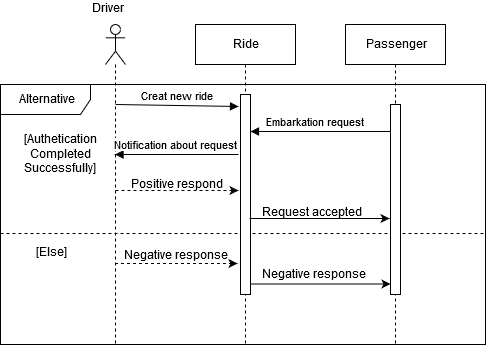

The diagram above was exported from draw.io. Its source (the exported page's mxGraphModel, read from the mxfile embedded in the PNG):
<mxGraphModel dx="840" dy="481" grid="1" gridSize="10" guides="1" tooltips="1" connect="1" arrows="1" fold="1" page="1" pageScale="1" pageWidth="850" pageHeight="1100" math="0" shadow="0">
  <root>
    <mxCell id="0" />
    <mxCell id="1" parent="0" />
    <mxCell id="OymFHaxIutb7VOqCL5x6-1" value="" style="shape=umlLifeline;participant=umlActor;perimeter=lifelinePerimeter;whiteSpace=wrap;html=1;container=1;collapsible=0;recursiveResize=0;verticalAlign=top;spacingTop=36;labelBackgroundColor=#ffffff;outlineConnect=0;" parent="1" vertex="1">
      <mxGeometry x="110" y="40" width="20" height="320" as="geometry" />
    </mxCell>
    <mxCell id="OymFHaxIutb7VOqCL5x6-5" value="Creat new ride" style="html=1;verticalAlign=bottom;endArrow=block;entryX=-0.2;entryY=0.061;entryDx=0;entryDy=0;entryPerimeter=0;" parent="OymFHaxIutb7VOqCL5x6-1" target="OymFHaxIutb7VOqCL5x6-19" edge="1">
      <mxGeometry width="80" relative="1" as="geometry">
        <mxPoint x="10" y="80" as="sourcePoint" />
        <mxPoint x="120" y="80" as="targetPoint" />
      </mxGeometry>
    </mxCell>
    <mxCell id="OymFHaxIutb7VOqCL5x6-2" value="Ride" style="shape=umlLifeline;perimeter=lifelinePerimeter;whiteSpace=wrap;html=1;container=1;collapsible=0;recursiveResize=0;outlineConnect=0;" parent="1" vertex="1">
      <mxGeometry x="200" y="40" width="100" height="320" as="geometry" />
    </mxCell>
    <mxCell id="OymFHaxIutb7VOqCL5x6-3" value="Passenger" style="shape=umlLifeline;perimeter=lifelinePerimeter;whiteSpace=wrap;html=1;container=1;collapsible=0;recursiveResize=0;outlineConnect=0;" parent="1" vertex="1">
      <mxGeometry x="350" y="40" width="100" height="320" as="geometry" />
    </mxCell>
    <mxCell id="OymFHaxIutb7VOqCL5x6-4" value="&lt;div&gt;Alternative&lt;/div&gt;" style="shape=umlFrame;whiteSpace=wrap;html=1;width=90;height=30;" parent="1" vertex="1">
      <mxGeometry x="5" y="100" width="485" height="260" as="geometry" />
    </mxCell>
    <mxCell id="OymFHaxIutb7VOqCL5x6-13" value="&lt;div&gt;&lt;br&gt;&lt;/div&gt;" style="html=1;verticalAlign=bottom;endArrow=open;dashed=1;endSize=8;" parent="1" source="OymFHaxIutb7VOqCL5x6-19" target="OymFHaxIutb7VOqCL5x6-2" edge="1">
      <mxGeometry relative="1" as="geometry">
        <mxPoint x="190" y="790" as="sourcePoint" />
        <mxPoint x="110" y="790" as="targetPoint" />
        <Array as="points" />
      </mxGeometry>
    </mxCell>
    <mxCell id="OymFHaxIutb7VOqCL5x6-14" value="Notification about request" style="html=1;verticalAlign=bottom;endArrow=block;exitX=-0.2;exitY=0.333;exitDx=0;exitDy=0;exitPerimeter=0;" parent="1" edge="1">
      <mxGeometry x="0.0202" width="80" relative="1" as="geometry">
        <mxPoint x="243" y="170" as="sourcePoint" />
        <mxPoint x="119.5" y="170" as="targetPoint" />
        <mxPoint as="offset" />
      </mxGeometry>
    </mxCell>
    <mxCell id="OymFHaxIutb7VOqCL5x6-18" value="" style="endArrow=none;dashed=1;html=1;entryX=1;entryY=0.573;entryDx=0;entryDy=0;entryPerimeter=0;" parent="1" edge="1" target="OymFHaxIutb7VOqCL5x6-4">
      <mxGeometry width="50" height="50" relative="1" as="geometry">
        <mxPoint x="5" y="249" as="sourcePoint" />
        <mxPoint x="485" y="249" as="targetPoint" />
      </mxGeometry>
    </mxCell>
    <mxCell id="OymFHaxIutb7VOqCL5x6-19" value="" style="html=1;points=[];perimeter=orthogonalPerimeter;" parent="1" vertex="1">
      <mxGeometry x="245" y="110" width="10" height="200" as="geometry" />
    </mxCell>
    <mxCell id="OymFHaxIutb7VOqCL5x6-21" value="" style="html=1;points=[];perimeter=orthogonalPerimeter;" parent="1" vertex="1">
      <mxGeometry x="395" y="120" width="10" height="190" as="geometry" />
    </mxCell>
    <mxCell id="OymFHaxIutb7VOqCL5x6-22" value="[Authetication Completed Successfully]" style="text;html=1;strokeColor=none;fillColor=none;align=center;verticalAlign=middle;whiteSpace=wrap;rounded=0;" parent="1" vertex="1">
      <mxGeometry x="20" y="140" width="90" height="60" as="geometry" />
    </mxCell>
    <mxCell id="OymFHaxIutb7VOqCL5x6-23" value="[Else]" style="text;html=1;strokeColor=none;fillColor=none;align=center;verticalAlign=middle;whiteSpace=wrap;rounded=0;" parent="1" vertex="1">
      <mxGeometry x="30" y="259" width="50" height="20" as="geometry" />
    </mxCell>
    <mxCell id="C5LpM52zaSyQMmBPT6FD-3" value="Embarkation request" style="html=1;verticalAlign=bottom;endArrow=block;exitX=0;exitY=0.143;exitDx=0;exitDy=0;exitPerimeter=0;" edge="1" parent="1" source="OymFHaxIutb7VOqCL5x6-21" target="OymFHaxIutb7VOqCL5x6-19">
      <mxGeometry x="0.0714" width="80" relative="1" as="geometry">
        <mxPoint x="395" y="150" as="sourcePoint" />
        <mxPoint x="265" y="150" as="targetPoint" />
        <Array as="points" />
        <mxPoint as="offset" />
      </mxGeometry>
    </mxCell>
    <mxCell id="C5LpM52zaSyQMmBPT6FD-4" value="" style="endArrow=classic;dashed=1;html=1;startArrow=none;startFill=0;endFill=1;" edge="1" parent="1">
      <mxGeometry width="50" height="50" relative="1" as="geometry">
        <mxPoint x="120" y="206" as="sourcePoint" />
        <mxPoint x="243" y="206" as="targetPoint" />
      </mxGeometry>
    </mxCell>
    <mxCell id="C5LpM52zaSyQMmBPT6FD-5" value="Positive respond" style="text;html=1;resizable=0;points=[];autosize=1;align=left;verticalAlign=top;spacingTop=-4;" vertex="1" parent="1">
      <mxGeometry x="134" y="192" width="110" height="20" as="geometry" />
    </mxCell>
    <mxCell id="C5LpM52zaSyQMmBPT6FD-7" value="" style="endArrow=classic;dashed=1;html=1;startArrow=none;startFill=0;endFill=1;" edge="1" parent="1" source="OymFHaxIutb7VOqCL5x6-1">
      <mxGeometry width="50" height="50" relative="1" as="geometry">
        <mxPoint x="130" y="290" as="sourcePoint" />
        <mxPoint x="242" y="279" as="targetPoint" />
      </mxGeometry>
    </mxCell>
    <mxCell id="C5LpM52zaSyQMmBPT6FD-8" value="" style="endArrow=classic;html=1;exitX=0.9;exitY=0.62;exitDx=0;exitDy=0;exitPerimeter=0;entryX=-0.1;entryY=0.6;entryDx=0;entryDy=0;entryPerimeter=0;" edge="1" parent="1" source="OymFHaxIutb7VOqCL5x6-19" target="OymFHaxIutb7VOqCL5x6-21">
      <mxGeometry width="50" height="50" relative="1" as="geometry">
        <mxPoint x="300" y="340" as="sourcePoint" />
        <mxPoint x="350" y="290" as="targetPoint" />
      </mxGeometry>
    </mxCell>
    <mxCell id="C5LpM52zaSyQMmBPT6FD-9" value="Request accepted" style="text;html=1;resizable=0;points=[];autosize=1;align=left;verticalAlign=top;spacingTop=-4;" vertex="1" parent="1">
      <mxGeometry x="265" y="220" width="120" height="20" as="geometry" />
    </mxCell>
    <mxCell id="C5LpM52zaSyQMmBPT6FD-10" value="" style="endArrow=classic;html=1;exitX=0.9;exitY=0.62;exitDx=0;exitDy=0;exitPerimeter=0;entryX=-0.1;entryY=0.6;entryDx=0;entryDy=0;entryPerimeter=0;" edge="1" parent="1">
      <mxGeometry width="50" height="50" relative="1" as="geometry">
        <mxPoint x="255" y="299.5" as="sourcePoint" />
        <mxPoint x="395" y="299.5" as="targetPoint" />
      </mxGeometry>
    </mxCell>
    <mxCell id="C5LpM52zaSyQMmBPT6FD-11" value="Negative response" style="text;html=1;resizable=0;points=[];autosize=1;align=left;verticalAlign=top;spacingTop=-4;" vertex="1" parent="1">
      <mxGeometry x="127" y="263" width="120" height="20" as="geometry" />
    </mxCell>
    <mxCell id="C5LpM52zaSyQMmBPT6FD-13" value="Negative response" style="text;html=1;resizable=0;points=[];autosize=1;align=left;verticalAlign=top;spacingTop=-4;" vertex="1" parent="1">
      <mxGeometry x="265" y="282" width="120" height="20" as="geometry" />
    </mxCell>
    <mxCell id="C5LpM52zaSyQMmBPT6FD-14" value="Driver" style="text;html=1;resizable=0;points=[];autosize=1;align=left;verticalAlign=top;spacingTop=-4;" vertex="1" parent="1">
      <mxGeometry x="95" y="16" width="50" height="20" as="geometry" />
    </mxCell>
  </root>
</mxGraphModel>